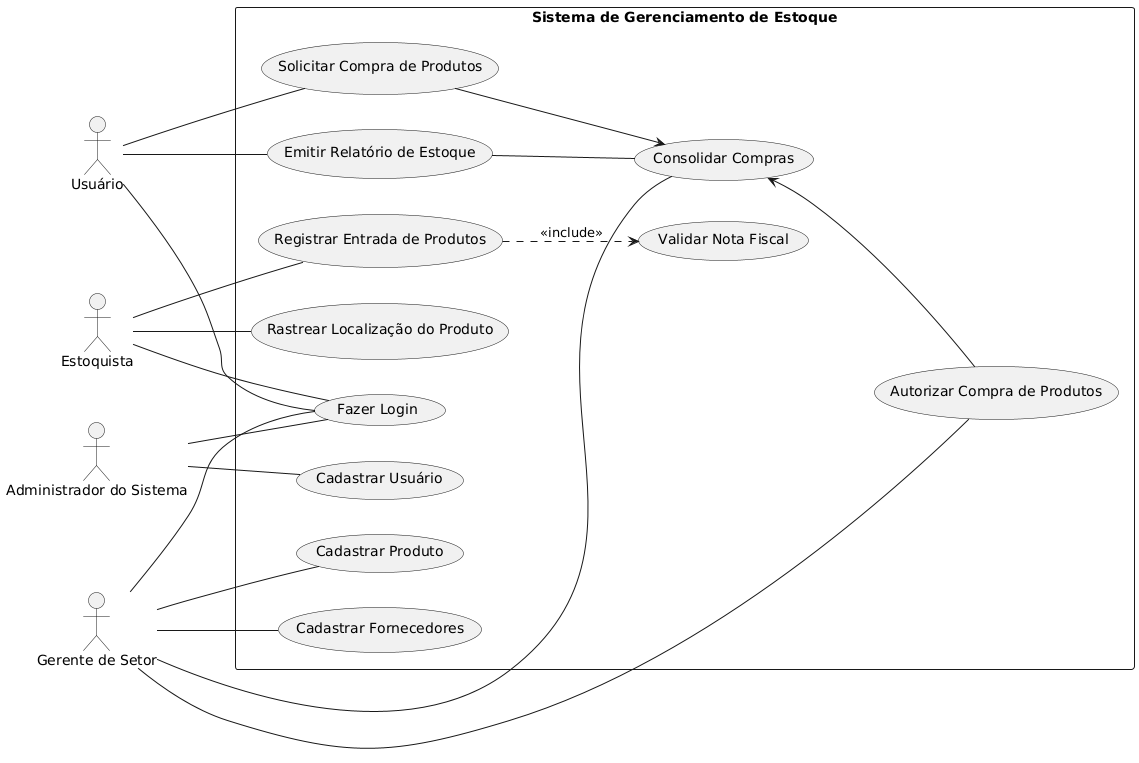

The diagram above was rendered by PlantUML. Its source (embedded in the PNG):
@startuml
left to right direction

actor "Usuário" as User
actor "Estoquista" as StockKeeper
actor "Gerente de Setor" as DepartmentManager
actor "Administrador do Sistema" as SystemAdministrator

rectangle "Sistema de Gerenciamento de Estoque" {
    
    StockKeeper -- (Fazer Login)
    DepartmentManager -- (Fazer Login)
    User -- (Fazer Login)
    SystemAdministrator -- (Fazer Login)
        
    StockKeeper -- (Registrar Entrada de Produtos)
    StockKeeper -- (Rastrear Localização do Produto)

    (Registrar Entrada de Produtos) ..> (Validar Nota Fiscal) : <<include>>    
    
    
    DepartmentManager -- (Consolidar Compras)
    DepartmentManager -- (Autorizar Compra de Produtos)
    DepartmentManager -- (Cadastrar Produto)
    DepartmentManager -- (Cadastrar Fornecedores)

    User -- (Emitir Relatório de Estoque)
    User -- (Solicitar Compra de Produtos)
    
    (Solicitar Compra de Produtos) --> (Consolidar Compras)
    
    
    (Emitir Relatório de Estoque) -- (Consolidar Compras)
    
    
    (Consolidar Compras) <-- (Autorizar Compra de Produtos)
   
  
    SystemAdministrator -- (Cadastrar Usuário)

}

@enduml